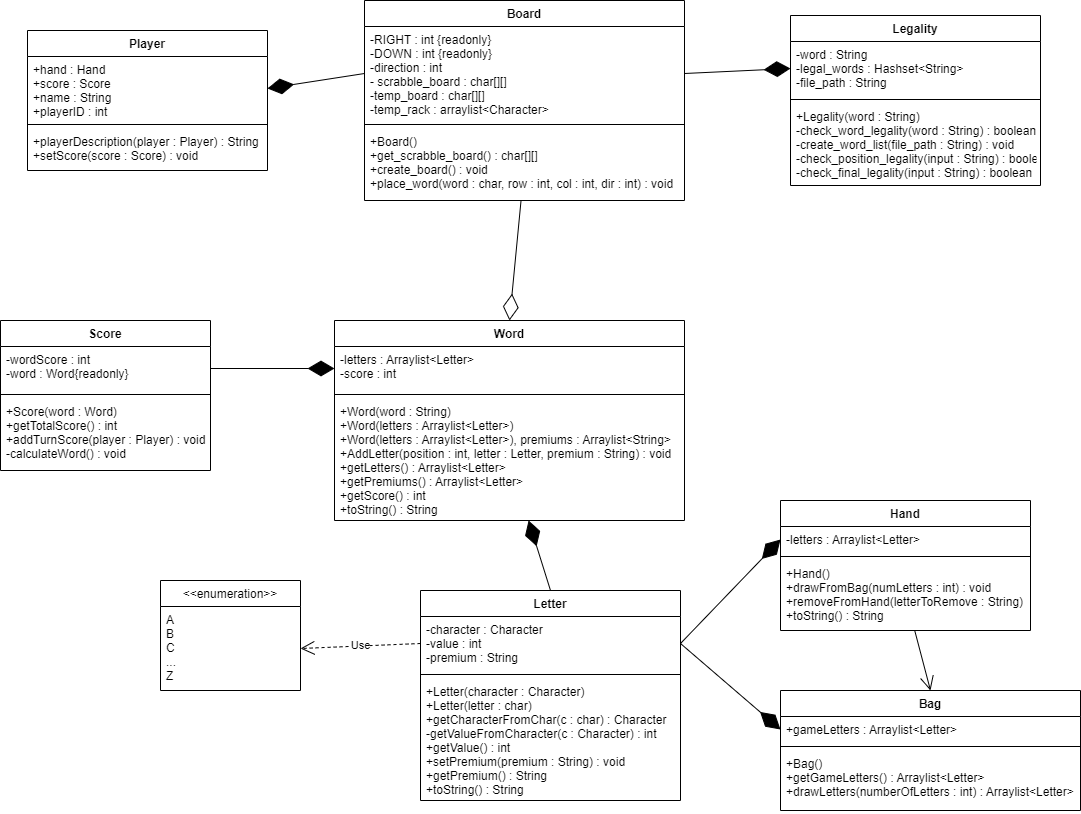

The diagram above was exported from draw.io. Its source (the exported page's mxGraphModel, read from the mxfile embedded in the PNG):
<mxGraphModel dx="2575" dy="857" grid="1" gridSize="10" guides="1" tooltips="1" connect="1" arrows="1" fold="1" page="1" pageScale="1" pageWidth="827" pageHeight="1169" math="0" shadow="0">
  <root>
    <mxCell id="WIyWlLk6GJQsqaUBKTNV-0" />
    <mxCell id="WIyWlLk6GJQsqaUBKTNV-1" parent="WIyWlLk6GJQsqaUBKTNV-0" />
    <mxCell id="ZN38-lNEfH9LQ8CzSZG--1" value="Word" style="swimlane;fontStyle=1;align=center;verticalAlign=top;childLayout=stackLayout;horizontal=1;startSize=26;horizontalStack=0;resizeParent=1;resizeParentMax=0;resizeLast=0;collapsible=1;marginBottom=0;" parent="WIyWlLk6GJQsqaUBKTNV-1" vertex="1">
      <mxGeometry x="-106" y="360" width="350" height="200" as="geometry" />
    </mxCell>
    <mxCell id="ZN38-lNEfH9LQ8CzSZG--2" value="-letters : Arraylist&lt;Letter&gt;&#10;-score : int" style="text;strokeColor=none;fillColor=none;align=left;verticalAlign=top;spacingLeft=4;spacingRight=4;overflow=hidden;rotatable=0;points=[[0,0.5],[1,0.5]];portConstraint=eastwest;" parent="ZN38-lNEfH9LQ8CzSZG--1" vertex="1">
      <mxGeometry y="26" width="350" height="44" as="geometry" />
    </mxCell>
    <mxCell id="ZN38-lNEfH9LQ8CzSZG--3" value="" style="line;strokeWidth=1;fillColor=none;align=left;verticalAlign=middle;spacingTop=-1;spacingLeft=3;spacingRight=3;rotatable=0;labelPosition=right;points=[];portConstraint=eastwest;strokeColor=inherit;" parent="ZN38-lNEfH9LQ8CzSZG--1" vertex="1">
      <mxGeometry y="70" width="350" height="8" as="geometry" />
    </mxCell>
    <mxCell id="ZN38-lNEfH9LQ8CzSZG--4" value="+Word(word : String)&#10;+Word(letters : Arraylist&lt;Letter&gt;)&#10;+Word(letters : Arraylist&lt;Letter&gt;), premiums : Arraylist&lt;String&gt;&#10;+AddLetter(position : int, letter : Letter, premium : String) : void&#10;+getLetters() : Arraylist&lt;Letter&gt;&#10;+getPremiums() : Arraylist&lt;Letter&gt;&#10;+getScore() : int&#10;+toString() : String&#10;" style="text;strokeColor=none;fillColor=none;align=left;verticalAlign=top;spacingLeft=4;spacingRight=4;overflow=hidden;rotatable=0;points=[[0,0.5],[1,0.5]];portConstraint=eastwest;" parent="ZN38-lNEfH9LQ8CzSZG--1" vertex="1">
      <mxGeometry y="78" width="350" height="122" as="geometry" />
    </mxCell>
    <mxCell id="ZN38-lNEfH9LQ8CzSZG--5" value="Board" style="swimlane;fontStyle=1;align=center;verticalAlign=top;childLayout=stackLayout;horizontal=1;startSize=26;horizontalStack=0;resizeParent=1;resizeParentMax=0;resizeLast=0;collapsible=1;marginBottom=0;" parent="WIyWlLk6GJQsqaUBKTNV-1" vertex="1">
      <mxGeometry x="-76" y="40" width="320" height="200" as="geometry" />
    </mxCell>
    <mxCell id="ZN38-lNEfH9LQ8CzSZG--6" value="-RIGHT : int {readonly}&#10;-DOWN : int {readonly}&#10;-direction : int&#10;- scrabble_board : char[][]&#10;-temp_board : char[][]&#10;-temp_rack : arraylist&lt;Character&gt;&#10;" style="text;strokeColor=none;fillColor=none;align=left;verticalAlign=top;spacingLeft=4;spacingRight=4;overflow=hidden;rotatable=0;points=[[0,0.5],[1,0.5]];portConstraint=eastwest;" parent="ZN38-lNEfH9LQ8CzSZG--5" vertex="1">
      <mxGeometry y="26" width="320" height="94" as="geometry" />
    </mxCell>
    <mxCell id="ZN38-lNEfH9LQ8CzSZG--7" value="" style="line;strokeWidth=1;fillColor=none;align=left;verticalAlign=middle;spacingTop=-1;spacingLeft=3;spacingRight=3;rotatable=0;labelPosition=right;points=[];portConstraint=eastwest;strokeColor=inherit;" parent="ZN38-lNEfH9LQ8CzSZG--5" vertex="1">
      <mxGeometry y="120" width="320" height="8" as="geometry" />
    </mxCell>
    <mxCell id="ZN38-lNEfH9LQ8CzSZG--8" value="+Board()&#10;+get_scrabble_board() : char[][]&#10;+create_board() : void&#10;+place_word(word : char, row : int, col : int, dir : int) : void" style="text;strokeColor=none;fillColor=none;align=left;verticalAlign=top;spacingLeft=4;spacingRight=4;overflow=hidden;rotatable=0;points=[[0,0.5],[1,0.5]];portConstraint=eastwest;" parent="ZN38-lNEfH9LQ8CzSZG--5" vertex="1">
      <mxGeometry y="128" width="320" height="72" as="geometry" />
    </mxCell>
    <mxCell id="ZN38-lNEfH9LQ8CzSZG--9" value="Letter" style="swimlane;fontStyle=1;align=center;verticalAlign=top;childLayout=stackLayout;horizontal=1;startSize=26;horizontalStack=0;resizeParent=1;resizeParentMax=0;resizeLast=0;collapsible=1;marginBottom=0;" parent="WIyWlLk6GJQsqaUBKTNV-1" vertex="1">
      <mxGeometry x="-20" y="630" width="260" height="210" as="geometry" />
    </mxCell>
    <mxCell id="ZN38-lNEfH9LQ8CzSZG--10" value="-character : Character&#10;-value : int&#10;-premium : String" style="text;strokeColor=none;fillColor=none;align=left;verticalAlign=top;spacingLeft=4;spacingRight=4;overflow=hidden;rotatable=0;points=[[0,0.5],[1,0.5]];portConstraint=eastwest;" parent="ZN38-lNEfH9LQ8CzSZG--9" vertex="1">
      <mxGeometry y="26" width="260" height="54" as="geometry" />
    </mxCell>
    <mxCell id="ZN38-lNEfH9LQ8CzSZG--11" value="" style="line;strokeWidth=1;fillColor=none;align=left;verticalAlign=middle;spacingTop=-1;spacingLeft=3;spacingRight=3;rotatable=0;labelPosition=right;points=[];portConstraint=eastwest;strokeColor=inherit;" parent="ZN38-lNEfH9LQ8CzSZG--9" vertex="1">
      <mxGeometry y="80" width="260" height="8" as="geometry" />
    </mxCell>
    <mxCell id="ZN38-lNEfH9LQ8CzSZG--12" value="+Letter(character : Character)&#10;+Letter(letter : char)&#10;+getCharacterFromChar(c : char) : Character&#10;-getValueFromCharacter(c : Character) : int&#10;+getValue() : int&#10;+setPremium(premium : String) : void&#10;+getPremium() : String&#10;+toString() : String" style="text;strokeColor=none;fillColor=none;align=left;verticalAlign=top;spacingLeft=4;spacingRight=4;overflow=hidden;rotatable=0;points=[[0,0.5],[1,0.5]];portConstraint=eastwest;" parent="ZN38-lNEfH9LQ8CzSZG--9" vertex="1">
      <mxGeometry y="88" width="260" height="122" as="geometry" />
    </mxCell>
    <mxCell id="7biypMq-BUCtfyHXm78b-0" value="" style="endArrow=diamondThin;endFill=1;endSize=24;html=1;rounded=0;exitX=0.5;exitY=0;exitDx=0;exitDy=0;" edge="1" parent="WIyWlLk6GJQsqaUBKTNV-1" source="ZN38-lNEfH9LQ8CzSZG--9" target="ZN38-lNEfH9LQ8CzSZG--4">
      <mxGeometry width="160" relative="1" as="geometry">
        <mxPoint x="120" y="440" as="sourcePoint" />
        <mxPoint x="280" y="440" as="targetPoint" />
      </mxGeometry>
    </mxCell>
    <mxCell id="7biypMq-BUCtfyHXm78b-1" value="Hand" style="swimlane;fontStyle=1;align=center;verticalAlign=top;childLayout=stackLayout;horizontal=1;startSize=26;horizontalStack=0;resizeParent=1;resizeParentMax=0;resizeLast=0;collapsible=1;marginBottom=0;" vertex="1" parent="WIyWlLk6GJQsqaUBKTNV-1">
      <mxGeometry x="340" y="540" width="250" height="130" as="geometry" />
    </mxCell>
    <mxCell id="7biypMq-BUCtfyHXm78b-2" value="-letters : Arraylist&lt;Letter&gt;" style="text;strokeColor=none;fillColor=none;align=left;verticalAlign=top;spacingLeft=4;spacingRight=4;overflow=hidden;rotatable=0;points=[[0,0.5],[1,0.5]];portConstraint=eastwest;" vertex="1" parent="7biypMq-BUCtfyHXm78b-1">
      <mxGeometry y="26" width="250" height="26" as="geometry" />
    </mxCell>
    <mxCell id="7biypMq-BUCtfyHXm78b-3" value="" style="line;strokeWidth=1;fillColor=none;align=left;verticalAlign=middle;spacingTop=-1;spacingLeft=3;spacingRight=3;rotatable=0;labelPosition=right;points=[];portConstraint=eastwest;strokeColor=inherit;" vertex="1" parent="7biypMq-BUCtfyHXm78b-1">
      <mxGeometry y="52" width="250" height="8" as="geometry" />
    </mxCell>
    <mxCell id="7biypMq-BUCtfyHXm78b-4" value="+Hand()&#10;+drawFromBag(numLetters : int) : void&#10;+removeFromHand(letterToRemove : String) : void&#10;+toString() : String" style="text;strokeColor=none;fillColor=none;align=left;verticalAlign=top;spacingLeft=4;spacingRight=4;overflow=hidden;rotatable=0;points=[[0,0.5],[1,0.5]];portConstraint=eastwest;" vertex="1" parent="7biypMq-BUCtfyHXm78b-1">
      <mxGeometry y="60" width="250" height="70" as="geometry" />
    </mxCell>
    <mxCell id="7biypMq-BUCtfyHXm78b-5" value="Bag" style="swimlane;fontStyle=1;align=center;verticalAlign=top;childLayout=stackLayout;horizontal=1;startSize=26;horizontalStack=0;resizeParent=1;resizeParentMax=0;resizeLast=0;collapsible=1;marginBottom=0;" vertex="1" parent="WIyWlLk6GJQsqaUBKTNV-1">
      <mxGeometry x="340" y="730" width="300" height="120" as="geometry" />
    </mxCell>
    <mxCell id="7biypMq-BUCtfyHXm78b-6" value="+gameLetters : Arraylist&lt;Letter&gt;" style="text;strokeColor=none;fillColor=none;align=left;verticalAlign=top;spacingLeft=4;spacingRight=4;overflow=hidden;rotatable=0;points=[[0,0.5],[1,0.5]];portConstraint=eastwest;" vertex="1" parent="7biypMq-BUCtfyHXm78b-5">
      <mxGeometry y="26" width="300" height="26" as="geometry" />
    </mxCell>
    <mxCell id="7biypMq-BUCtfyHXm78b-7" value="" style="line;strokeWidth=1;fillColor=none;align=left;verticalAlign=middle;spacingTop=-1;spacingLeft=3;spacingRight=3;rotatable=0;labelPosition=right;points=[];portConstraint=eastwest;strokeColor=inherit;" vertex="1" parent="7biypMq-BUCtfyHXm78b-5">
      <mxGeometry y="52" width="300" height="8" as="geometry" />
    </mxCell>
    <mxCell id="7biypMq-BUCtfyHXm78b-8" value="+Bag()&#10;+getGameLetters() : Arraylist&lt;Letter&gt;&#10;+drawLetters(numberOfLetters : int) : Arraylist&lt;Letter&gt;" style="text;strokeColor=none;fillColor=none;align=left;verticalAlign=top;spacingLeft=4;spacingRight=4;overflow=hidden;rotatable=0;points=[[0,0.5],[1,0.5]];portConstraint=eastwest;" vertex="1" parent="7biypMq-BUCtfyHXm78b-5">
      <mxGeometry y="60" width="300" height="60" as="geometry" />
    </mxCell>
    <mxCell id="7biypMq-BUCtfyHXm78b-9" value="" style="endArrow=open;endFill=1;endSize=12;html=1;rounded=0;entryX=0.5;entryY=0;entryDx=0;entryDy=0;" edge="1" parent="WIyWlLk6GJQsqaUBKTNV-1" source="7biypMq-BUCtfyHXm78b-4" target="7biypMq-BUCtfyHXm78b-5">
      <mxGeometry width="160" relative="1" as="geometry">
        <mxPoint x="270" y="540" as="sourcePoint" />
        <mxPoint x="430" y="540" as="targetPoint" />
      </mxGeometry>
    </mxCell>
    <mxCell id="7biypMq-BUCtfyHXm78b-10" value="" style="endArrow=diamondThin;endFill=1;endSize=24;html=1;rounded=0;exitX=1;exitY=0.5;exitDx=0;exitDy=0;entryX=0;entryY=0.5;entryDx=0;entryDy=0;" edge="1" parent="WIyWlLk6GJQsqaUBKTNV-1" source="ZN38-lNEfH9LQ8CzSZG--10" target="7biypMq-BUCtfyHXm78b-2">
      <mxGeometry width="160" relative="1" as="geometry">
        <mxPoint x="270" y="540" as="sourcePoint" />
        <mxPoint x="430" y="540" as="targetPoint" />
      </mxGeometry>
    </mxCell>
    <mxCell id="7biypMq-BUCtfyHXm78b-11" value="" style="endArrow=diamondThin;endFill=1;endSize=24;html=1;rounded=0;exitX=1;exitY=0.5;exitDx=0;exitDy=0;entryX=0;entryY=0.5;entryDx=0;entryDy=0;" edge="1" parent="WIyWlLk6GJQsqaUBKTNV-1" source="ZN38-lNEfH9LQ8CzSZG--10" target="7biypMq-BUCtfyHXm78b-6">
      <mxGeometry width="160" relative="1" as="geometry">
        <mxPoint x="270" y="540" as="sourcePoint" />
        <mxPoint x="430" y="540" as="targetPoint" />
      </mxGeometry>
    </mxCell>
    <mxCell id="7biypMq-BUCtfyHXm78b-26" value="&lt;&lt;enumeration&gt;&gt;" style="swimlane;fontStyle=0;childLayout=stackLayout;horizontal=1;startSize=26;fillColor=none;horizontalStack=0;resizeParent=1;resizeParentMax=0;resizeLast=0;collapsible=1;marginBottom=0;" vertex="1" parent="WIyWlLk6GJQsqaUBKTNV-1">
      <mxGeometry x="-280" y="620" width="140" height="110" as="geometry" />
    </mxCell>
    <mxCell id="7biypMq-BUCtfyHXm78b-27" value="A&#10;B&#10;C&#10;...&#10;Z" style="text;strokeColor=none;fillColor=none;align=left;verticalAlign=top;spacingLeft=4;spacingRight=4;overflow=hidden;rotatable=0;points=[[0,0.5],[1,0.5]];portConstraint=eastwest;" vertex="1" parent="7biypMq-BUCtfyHXm78b-26">
      <mxGeometry y="26" width="140" height="84" as="geometry" />
    </mxCell>
    <mxCell id="7biypMq-BUCtfyHXm78b-30" value="Use" style="endArrow=open;endSize=12;dashed=1;html=1;rounded=0;entryX=1;entryY=0.5;entryDx=0;entryDy=0;exitX=0;exitY=0.5;exitDx=0;exitDy=0;" edge="1" parent="WIyWlLk6GJQsqaUBKTNV-1" source="ZN38-lNEfH9LQ8CzSZG--10" target="7biypMq-BUCtfyHXm78b-27">
      <mxGeometry width="160" relative="1" as="geometry">
        <mxPoint x="-40" y="550" as="sourcePoint" />
        <mxPoint x="120" y="550" as="targetPoint" />
      </mxGeometry>
    </mxCell>
    <mxCell id="7biypMq-BUCtfyHXm78b-31" value="Legality" style="swimlane;fontStyle=1;align=center;verticalAlign=top;childLayout=stackLayout;horizontal=1;startSize=26;horizontalStack=0;resizeParent=1;resizeParentMax=0;resizeLast=0;collapsible=1;marginBottom=0;" vertex="1" parent="WIyWlLk6GJQsqaUBKTNV-1">
      <mxGeometry x="350" y="55" width="250" height="170" as="geometry" />
    </mxCell>
    <mxCell id="7biypMq-BUCtfyHXm78b-32" value="-word : String&#10;-legal_words : Hashset&lt;String&gt;&#10;-file_path : String" style="text;strokeColor=none;fillColor=none;align=left;verticalAlign=top;spacingLeft=4;spacingRight=4;overflow=hidden;rotatable=0;points=[[0,0.5],[1,0.5]];portConstraint=eastwest;" vertex="1" parent="7biypMq-BUCtfyHXm78b-31">
      <mxGeometry y="26" width="250" height="54" as="geometry" />
    </mxCell>
    <mxCell id="7biypMq-BUCtfyHXm78b-33" value="" style="line;strokeWidth=1;fillColor=none;align=left;verticalAlign=middle;spacingTop=-1;spacingLeft=3;spacingRight=3;rotatable=0;labelPosition=right;points=[];portConstraint=eastwest;strokeColor=inherit;" vertex="1" parent="7biypMq-BUCtfyHXm78b-31">
      <mxGeometry y="80" width="250" height="8" as="geometry" />
    </mxCell>
    <mxCell id="7biypMq-BUCtfyHXm78b-34" value="+Legality(word : String)&#10;-check_word_legality(word : String) : boolean&#10;-create_word_list(file_path : String) : void&#10;-check_position_legality(input : String) : boolean&#10;-check_final_legality(input : String) : boolean&#10;" style="text;strokeColor=none;fillColor=none;align=left;verticalAlign=top;spacingLeft=4;spacingRight=4;overflow=hidden;rotatable=0;points=[[0,0.5],[1,0.5]];portConstraint=eastwest;" vertex="1" parent="7biypMq-BUCtfyHXm78b-31">
      <mxGeometry y="88" width="250" height="82" as="geometry" />
    </mxCell>
    <mxCell id="7biypMq-BUCtfyHXm78b-35" value="Player" style="swimlane;fontStyle=1;align=center;verticalAlign=top;childLayout=stackLayout;horizontal=1;startSize=26;horizontalStack=0;resizeParent=1;resizeParentMax=0;resizeLast=0;collapsible=1;marginBottom=0;" vertex="1" parent="WIyWlLk6GJQsqaUBKTNV-1">
      <mxGeometry x="-413" y="70" width="240" height="140" as="geometry" />
    </mxCell>
    <mxCell id="7biypMq-BUCtfyHXm78b-36" value="+hand : Hand&#10;+score : Score&#10;+name : String&#10;+playerID : int" style="text;strokeColor=none;fillColor=none;align=left;verticalAlign=top;spacingLeft=4;spacingRight=4;overflow=hidden;rotatable=0;points=[[0,0.5],[1,0.5]];portConstraint=eastwest;" vertex="1" parent="7biypMq-BUCtfyHXm78b-35">
      <mxGeometry y="26" width="240" height="64" as="geometry" />
    </mxCell>
    <mxCell id="7biypMq-BUCtfyHXm78b-37" value="" style="line;strokeWidth=1;fillColor=none;align=left;verticalAlign=middle;spacingTop=-1;spacingLeft=3;spacingRight=3;rotatable=0;labelPosition=right;points=[];portConstraint=eastwest;strokeColor=inherit;" vertex="1" parent="7biypMq-BUCtfyHXm78b-35">
      <mxGeometry y="90" width="240" height="8" as="geometry" />
    </mxCell>
    <mxCell id="7biypMq-BUCtfyHXm78b-38" value="+playerDescription(player : Player) : String&#10;+setScore(score : Score) : void&#10;" style="text;strokeColor=none;fillColor=none;align=left;verticalAlign=top;spacingLeft=4;spacingRight=4;overflow=hidden;rotatable=0;points=[[0,0.5],[1,0.5]];portConstraint=eastwest;" vertex="1" parent="7biypMq-BUCtfyHXm78b-35">
      <mxGeometry y="98" width="240" height="42" as="geometry" />
    </mxCell>
    <mxCell id="7biypMq-BUCtfyHXm78b-39" value="" style="endArrow=diamondThin;endFill=1;endSize=24;html=1;rounded=0;entryX=0;entryY=0.5;entryDx=0;entryDy=0;exitX=1;exitY=0.5;exitDx=0;exitDy=0;" edge="1" parent="WIyWlLk6GJQsqaUBKTNV-1" source="ZN38-lNEfH9LQ8CzSZG--6" target="7biypMq-BUCtfyHXm78b-32">
      <mxGeometry width="160" relative="1" as="geometry">
        <mxPoint x="90" y="450" as="sourcePoint" />
        <mxPoint x="250" y="450" as="targetPoint" />
      </mxGeometry>
    </mxCell>
    <mxCell id="7biypMq-BUCtfyHXm78b-40" value="" style="endArrow=diamondThin;endFill=0;endSize=24;html=1;rounded=0;entryX=0.5;entryY=0;entryDx=0;entryDy=0;" edge="1" parent="WIyWlLk6GJQsqaUBKTNV-1" source="ZN38-lNEfH9LQ8CzSZG--8" target="ZN38-lNEfH9LQ8CzSZG--1">
      <mxGeometry width="160" relative="1" as="geometry">
        <mxPoint x="50" y="450" as="sourcePoint" />
        <mxPoint x="210" y="450" as="targetPoint" />
      </mxGeometry>
    </mxCell>
    <mxCell id="7biypMq-BUCtfyHXm78b-41" value="" style="endArrow=diamondThin;endFill=1;endSize=24;html=1;rounded=0;entryX=1;entryY=0.5;entryDx=0;entryDy=0;exitX=0;exitY=0.5;exitDx=0;exitDy=0;" edge="1" parent="WIyWlLk6GJQsqaUBKTNV-1" source="ZN38-lNEfH9LQ8CzSZG--6" target="7biypMq-BUCtfyHXm78b-36">
      <mxGeometry width="160" relative="1" as="geometry">
        <mxPoint x="50" y="450" as="sourcePoint" />
        <mxPoint x="210" y="450" as="targetPoint" />
      </mxGeometry>
    </mxCell>
    <mxCell id="7biypMq-BUCtfyHXm78b-42" value="Score" style="swimlane;fontStyle=1;align=center;verticalAlign=top;childLayout=stackLayout;horizontal=1;startSize=26;horizontalStack=0;resizeParent=1;resizeParentMax=0;resizeLast=0;collapsible=1;marginBottom=0;" vertex="1" parent="WIyWlLk6GJQsqaUBKTNV-1">
      <mxGeometry x="-440" y="360" width="210" height="150" as="geometry" />
    </mxCell>
    <mxCell id="7biypMq-BUCtfyHXm78b-43" value="-wordScore : int&#10;-word : Word{readonly}&#10;" style="text;strokeColor=none;fillColor=none;align=left;verticalAlign=top;spacingLeft=4;spacingRight=4;overflow=hidden;rotatable=0;points=[[0,0.5],[1,0.5]];portConstraint=eastwest;" vertex="1" parent="7biypMq-BUCtfyHXm78b-42">
      <mxGeometry y="26" width="210" height="44" as="geometry" />
    </mxCell>
    <mxCell id="7biypMq-BUCtfyHXm78b-44" value="" style="line;strokeWidth=1;fillColor=none;align=left;verticalAlign=middle;spacingTop=-1;spacingLeft=3;spacingRight=3;rotatable=0;labelPosition=right;points=[];portConstraint=eastwest;strokeColor=inherit;" vertex="1" parent="7biypMq-BUCtfyHXm78b-42">
      <mxGeometry y="70" width="210" height="8" as="geometry" />
    </mxCell>
    <mxCell id="7biypMq-BUCtfyHXm78b-45" value="+Score(word : Word)&#10;+getTotalScore() : int&#10;+addTurnScore(player : Player) : void&#10;-calculateWord() : void&#10;" style="text;strokeColor=none;fillColor=none;align=left;verticalAlign=top;spacingLeft=4;spacingRight=4;overflow=hidden;rotatable=0;points=[[0,0.5],[1,0.5]];portConstraint=eastwest;" vertex="1" parent="7biypMq-BUCtfyHXm78b-42">
      <mxGeometry y="78" width="210" height="72" as="geometry" />
    </mxCell>
    <mxCell id="7biypMq-BUCtfyHXm78b-46" value="" style="endArrow=diamondThin;endFill=1;endSize=24;html=1;rounded=0;exitX=1;exitY=0.5;exitDx=0;exitDy=0;entryX=0;entryY=0.5;entryDx=0;entryDy=0;" edge="1" parent="WIyWlLk6GJQsqaUBKTNV-1" source="7biypMq-BUCtfyHXm78b-43" target="ZN38-lNEfH9LQ8CzSZG--2">
      <mxGeometry width="160" relative="1" as="geometry">
        <mxPoint x="-140" y="450" as="sourcePoint" />
        <mxPoint x="20" y="450" as="targetPoint" />
      </mxGeometry>
    </mxCell>
  </root>
</mxGraphModel>